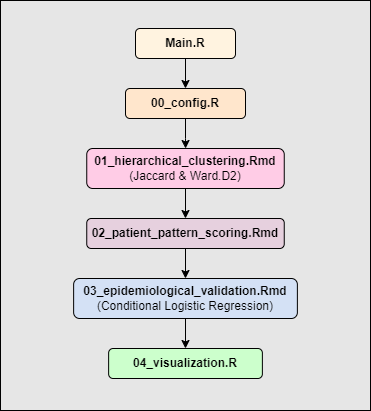

The diagram above was exported from draw.io. Its source (the exported page's mxGraphModel, read from the mxfile embedded in the PNG):
<mxGraphModel dx="521" dy="613" grid="1" gridSize="10" guides="1" tooltips="1" connect="1" arrows="1" fold="1" page="1" pageScale="1" pageWidth="827" pageHeight="1169" math="0" shadow="0">
  <root>
    <mxCell id="0" />
    <mxCell id="1" parent="0" />
    <mxCell id="LQl2gvmiIhw0RuG0I5wx-2" value="" style="rounded=0;whiteSpace=wrap;html=1;fillColor=light-dark(#E6E6E6,var(--ge-dark-color, #121212));" vertex="1" parent="1">
      <mxGeometry x="70" y="72" width="370" height="410" as="geometry" />
    </mxCell>
    <mxCell id="LQl2gvmiIhw0RuG0I5wx-9" style="edgeStyle=orthogonalEdgeStyle;rounded=0;orthogonalLoop=1;jettySize=auto;html=1;exitX=0.5;exitY=1;exitDx=0;exitDy=0;entryX=0.5;entryY=0;entryDx=0;entryDy=0;" edge="1" parent="1" source="LQl2gvmiIhw0RuG0I5wx-3" target="LQl2gvmiIhw0RuG0I5wx-4">
      <mxGeometry relative="1" as="geometry" />
    </mxCell>
    <mxCell id="LQl2gvmiIhw0RuG0I5wx-3" value="&lt;b&gt;Main.R&lt;/b&gt;" style="rounded=1;whiteSpace=wrap;html=1;fillColor=light-dark(#FFF3E0,var(--ge-dark-color, #121212));" vertex="1" parent="1">
      <mxGeometry x="205" y="100" width="100" height="30" as="geometry" />
    </mxCell>
    <mxCell id="LQl2gvmiIhw0RuG0I5wx-10" style="edgeStyle=orthogonalEdgeStyle;rounded=0;orthogonalLoop=1;jettySize=auto;html=1;exitX=0.5;exitY=1;exitDx=0;exitDy=0;" edge="1" parent="1" source="LQl2gvmiIhw0RuG0I5wx-4" target="LQl2gvmiIhw0RuG0I5wx-5">
      <mxGeometry relative="1" as="geometry" />
    </mxCell>
    <mxCell id="LQl2gvmiIhw0RuG0I5wx-4" value="&lt;b&gt;00_config.R&lt;/b&gt;" style="rounded=1;whiteSpace=wrap;html=1;fillColor=light-dark(#FFE6CC,var(--ge-dark-color, #121212));" vertex="1" parent="1">
      <mxGeometry x="195" y="160" width="120" height="30" as="geometry" />
    </mxCell>
    <mxCell id="LQl2gvmiIhw0RuG0I5wx-11" style="edgeStyle=orthogonalEdgeStyle;rounded=0;orthogonalLoop=1;jettySize=auto;html=1;exitX=0.5;exitY=1;exitDx=0;exitDy=0;entryX=0.5;entryY=0;entryDx=0;entryDy=0;" edge="1" parent="1" source="LQl2gvmiIhw0RuG0I5wx-5" target="LQl2gvmiIhw0RuG0I5wx-6">
      <mxGeometry relative="1" as="geometry" />
    </mxCell>
    <mxCell id="LQl2gvmiIhw0RuG0I5wx-5" value="&lt;b&gt;01_hierarchical_clustering.Rmd&lt;/b&gt;&lt;div&gt;(Jaccard &amp;amp; Ward.D2)&lt;b&gt;&lt;br&gt;&lt;/b&gt;&lt;/div&gt;" style="rounded=1;whiteSpace=wrap;html=1;fillColor=light-dark(#FFCCE6,var(--ge-dark-color, #121212));" vertex="1" parent="1">
      <mxGeometry x="156.25" y="220" width="197.5" height="40" as="geometry" />
    </mxCell>
    <mxCell id="LQl2gvmiIhw0RuG0I5wx-12" style="edgeStyle=orthogonalEdgeStyle;rounded=0;orthogonalLoop=1;jettySize=auto;html=1;exitX=0.5;exitY=1;exitDx=0;exitDy=0;entryX=0.5;entryY=0;entryDx=0;entryDy=0;" edge="1" parent="1" source="LQl2gvmiIhw0RuG0I5wx-6" target="LQl2gvmiIhw0RuG0I5wx-7">
      <mxGeometry relative="1" as="geometry" />
    </mxCell>
    <mxCell id="LQl2gvmiIhw0RuG0I5wx-6" value="&lt;b&gt;02_patient_pattern_scoring.Rmd&lt;/b&gt;" style="rounded=1;whiteSpace=wrap;html=1;fillColor=light-dark(#E6D0DE,var(--ge-dark-color, #121212));" vertex="1" parent="1">
      <mxGeometry x="156.25" y="290" width="197.5" height="30" as="geometry" />
    </mxCell>
    <mxCell id="LQl2gvmiIhw0RuG0I5wx-13" style="edgeStyle=orthogonalEdgeStyle;rounded=0;orthogonalLoop=1;jettySize=auto;html=1;exitX=0.5;exitY=1;exitDx=0;exitDy=0;" edge="1" parent="1" source="LQl2gvmiIhw0RuG0I5wx-7" target="LQl2gvmiIhw0RuG0I5wx-8">
      <mxGeometry relative="1" as="geometry" />
    </mxCell>
    <mxCell id="LQl2gvmiIhw0RuG0I5wx-7" value="&lt;b&gt;03_epidemiological_validation.Rmd&lt;/b&gt;&lt;div&gt;(Conditional Logistic Regression)&lt;b&gt;&lt;br&gt;&lt;/b&gt;&lt;/div&gt;" style="rounded=1;whiteSpace=wrap;html=1;fillColor=light-dark(#D4E1F5,var(--ge-dark-color, #121212));" vertex="1" parent="1">
      <mxGeometry x="143.13" y="350" width="223.75" height="40" as="geometry" />
    </mxCell>
    <mxCell id="LQl2gvmiIhw0RuG0I5wx-8" value="&lt;b&gt;04_visualization.R&lt;/b&gt;" style="rounded=1;whiteSpace=wrap;html=1;fillColor=light-dark(#CCFFCC,var(--ge-dark-color, #121212));" vertex="1" parent="1">
      <mxGeometry x="178.13" y="420" width="153.75" height="30" as="geometry" />
    </mxCell>
  </root>
</mxGraphModel>